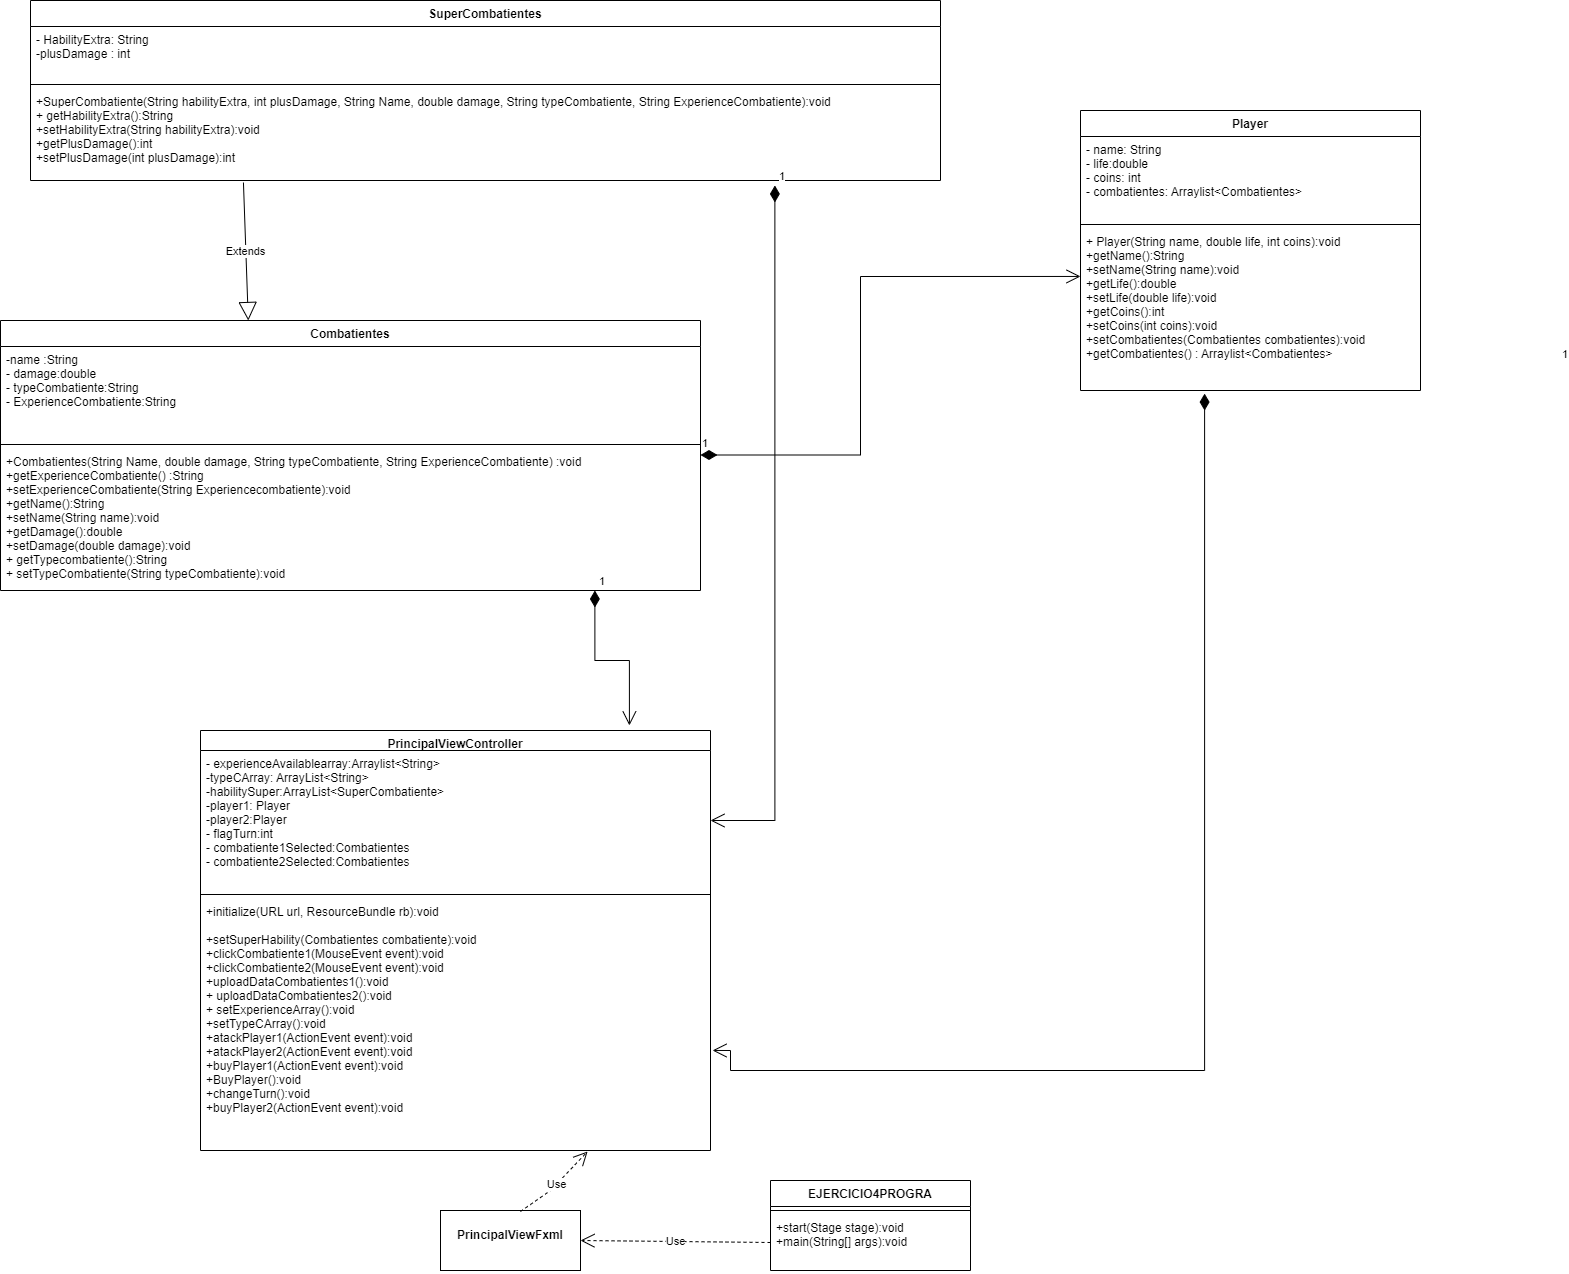

The diagram above was exported from draw.io. Its source (the exported page's mxGraphModel, read from the mxfile embedded in the PNG):
<mxGraphModel dx="862" dy="442" grid="1" gridSize="10" guides="1" tooltips="1" connect="1" arrows="1" fold="1" page="1" pageScale="1" pageWidth="827" pageHeight="1169" math="0" shadow="0">
  <root>
    <mxCell id="0" />
    <mxCell id="1" parent="0" />
    <mxCell id="jfK8XHcdwwmfBicP68lv-1" value="Combatientes" style="swimlane;fontStyle=1;align=center;verticalAlign=top;childLayout=stackLayout;horizontal=1;startSize=26;horizontalStack=0;resizeParent=1;resizeParentMax=0;resizeLast=0;collapsible=1;marginBottom=0;" vertex="1" parent="1">
      <mxGeometry x="60" y="350" width="700" height="270" as="geometry" />
    </mxCell>
    <mxCell id="jfK8XHcdwwmfBicP68lv-2" value="-name :String&#10;- damage:double&#10;- typeCombatiente:String&#10;- ExperienceCombatiente:String" style="text;strokeColor=none;fillColor=none;align=left;verticalAlign=top;spacingLeft=4;spacingRight=4;overflow=hidden;rotatable=0;points=[[0,0.5],[1,0.5]];portConstraint=eastwest;" vertex="1" parent="jfK8XHcdwwmfBicP68lv-1">
      <mxGeometry y="26" width="700" height="94" as="geometry" />
    </mxCell>
    <mxCell id="jfK8XHcdwwmfBicP68lv-3" value="" style="line;strokeWidth=1;fillColor=none;align=left;verticalAlign=middle;spacingTop=-1;spacingLeft=3;spacingRight=3;rotatable=0;labelPosition=right;points=[];portConstraint=eastwest;strokeColor=inherit;" vertex="1" parent="jfK8XHcdwwmfBicP68lv-1">
      <mxGeometry y="120" width="700" height="8" as="geometry" />
    </mxCell>
    <mxCell id="jfK8XHcdwwmfBicP68lv-4" value="+Combatientes(String Name, double damage, String typeCombatiente, String ExperienceCombatiente) :void&#10;+getExperienceCombatiente() :String&#10;+setExperienceCombatiente(String Experiencecombatiente):void&#10;+getName():String&#10;+setName(String name):void&#10;+getDamage():double&#10;+setDamage(double damage):void&#10;+ getTypecombatiente():String&#10;+ setTypeCombatiente(String typeCombatiente):void" style="text;strokeColor=none;fillColor=none;align=left;verticalAlign=top;spacingLeft=4;spacingRight=4;overflow=hidden;rotatable=0;points=[[0,0.5],[1,0.5]];portConstraint=eastwest;" vertex="1" parent="jfK8XHcdwwmfBicP68lv-1">
      <mxGeometry y="128" width="700" height="142" as="geometry" />
    </mxCell>
    <mxCell id="jfK8XHcdwwmfBicP68lv-5" value="SuperCombatientes" style="swimlane;fontStyle=1;align=center;verticalAlign=top;childLayout=stackLayout;horizontal=1;startSize=26;horizontalStack=0;resizeParent=1;resizeParentMax=0;resizeLast=0;collapsible=1;marginBottom=0;" vertex="1" parent="1">
      <mxGeometry x="90" y="30" width="910" height="180" as="geometry" />
    </mxCell>
    <mxCell id="jfK8XHcdwwmfBicP68lv-6" value="- HabilityExtra: String&#10;-plusDamage : int" style="text;strokeColor=none;fillColor=none;align=left;verticalAlign=top;spacingLeft=4;spacingRight=4;overflow=hidden;rotatable=0;points=[[0,0.5],[1,0.5]];portConstraint=eastwest;" vertex="1" parent="jfK8XHcdwwmfBicP68lv-5">
      <mxGeometry y="26" width="910" height="54" as="geometry" />
    </mxCell>
    <mxCell id="jfK8XHcdwwmfBicP68lv-7" value="" style="line;strokeWidth=1;fillColor=none;align=left;verticalAlign=middle;spacingTop=-1;spacingLeft=3;spacingRight=3;rotatable=0;labelPosition=right;points=[];portConstraint=eastwest;strokeColor=inherit;" vertex="1" parent="jfK8XHcdwwmfBicP68lv-5">
      <mxGeometry y="80" width="910" height="8" as="geometry" />
    </mxCell>
    <mxCell id="jfK8XHcdwwmfBicP68lv-8" value="+SuperCombatiente(String habilityExtra, int plusDamage, String Name, double damage, String typeCombatiente, String ExperienceCombatiente):void&#10;+ getHabilityExtra():String&#10;+setHabilityExtra(String habilityExtra):void&#10;+getPlusDamage():int&#10;+setPlusDamage(int plusDamage):int" style="text;strokeColor=none;fillColor=none;align=left;verticalAlign=top;spacingLeft=4;spacingRight=4;overflow=hidden;rotatable=0;points=[[0,0.5],[1,0.5]];portConstraint=eastwest;" vertex="1" parent="jfK8XHcdwwmfBicP68lv-5">
      <mxGeometry y="88" width="910" height="92" as="geometry" />
    </mxCell>
    <mxCell id="jfK8XHcdwwmfBicP68lv-9" value="Player" style="swimlane;fontStyle=1;align=center;verticalAlign=top;childLayout=stackLayout;horizontal=1;startSize=26;horizontalStack=0;resizeParent=1;resizeParentMax=0;resizeLast=0;collapsible=1;marginBottom=0;" vertex="1" parent="1">
      <mxGeometry x="1140" y="140" width="340" height="280" as="geometry" />
    </mxCell>
    <mxCell id="jfK8XHcdwwmfBicP68lv-10" value="- name: String&#10;- life:double&#10;- coins: int&#10;- combatientes: Arraylist&lt;Combatientes&gt;" style="text;strokeColor=none;fillColor=none;align=left;verticalAlign=top;spacingLeft=4;spacingRight=4;overflow=hidden;rotatable=0;points=[[0,0.5],[1,0.5]];portConstraint=eastwest;" vertex="1" parent="jfK8XHcdwwmfBicP68lv-9">
      <mxGeometry y="26" width="340" height="84" as="geometry" />
    </mxCell>
    <mxCell id="jfK8XHcdwwmfBicP68lv-11" value="" style="line;strokeWidth=1;fillColor=none;align=left;verticalAlign=middle;spacingTop=-1;spacingLeft=3;spacingRight=3;rotatable=0;labelPosition=right;points=[];portConstraint=eastwest;strokeColor=inherit;" vertex="1" parent="jfK8XHcdwwmfBicP68lv-9">
      <mxGeometry y="110" width="340" height="8" as="geometry" />
    </mxCell>
    <mxCell id="jfK8XHcdwwmfBicP68lv-12" value="+ Player(String name, double life, int coins):void&#10;+getName():String&#10;+setName(String name):void&#10;+getLife():double&#10;+setLife(double life):void&#10;+getCoins():int&#10;+setCoins(int coins):void&#10;+setCombatientes(Combatientes combatientes):void&#10;+getCombatientes() : Arraylist&lt;Combatientes&gt;" style="text;strokeColor=none;fillColor=none;align=left;verticalAlign=top;spacingLeft=4;spacingRight=4;overflow=hidden;rotatable=0;points=[[0,0.5],[1,0.5]];portConstraint=eastwest;" vertex="1" parent="jfK8XHcdwwmfBicP68lv-9">
      <mxGeometry y="118" width="340" height="162" as="geometry" />
    </mxCell>
    <mxCell id="jfK8XHcdwwmfBicP68lv-13" value="Extends" style="endArrow=block;endSize=16;endFill=0;html=1;rounded=0;exitX=0.234;exitY=1.022;exitDx=0;exitDy=0;exitPerimeter=0;entryX=0.354;entryY=0;entryDx=0;entryDy=0;entryPerimeter=0;" edge="1" parent="1" source="jfK8XHcdwwmfBicP68lv-8" target="jfK8XHcdwwmfBicP68lv-1">
      <mxGeometry width="160" relative="1" as="geometry">
        <mxPoint x="270" y="230" as="sourcePoint" />
        <mxPoint x="430" y="230" as="targetPoint" />
      </mxGeometry>
    </mxCell>
    <mxCell id="jfK8XHcdwwmfBicP68lv-14" value="1" style="endArrow=open;html=1;endSize=12;startArrow=diamondThin;startSize=14;startFill=1;edgeStyle=orthogonalEdgeStyle;align=left;verticalAlign=bottom;rounded=0;entryX=0;entryY=0.296;entryDx=0;entryDy=0;entryPerimeter=0;" edge="1" parent="1" target="jfK8XHcdwwmfBicP68lv-12">
      <mxGeometry x="-1" y="3" relative="1" as="geometry">
        <mxPoint x="760" y="484.5" as="sourcePoint" />
        <mxPoint x="920" y="484.5" as="targetPoint" />
        <Array as="points">
          <mxPoint x="920" y="485" />
          <mxPoint x="920" y="306" />
        </Array>
      </mxGeometry>
    </mxCell>
    <mxCell id="jfK8XHcdwwmfBicP68lv-15" value="PrincipalViewController" style="swimlane;fontStyle=1;align=center;verticalAlign=top;childLayout=stackLayout;horizontal=1;startSize=20;horizontalStack=0;resizeParent=1;resizeParentMax=0;resizeLast=0;collapsible=1;marginBottom=0;" vertex="1" parent="1">
      <mxGeometry x="260" y="760" width="510" height="420" as="geometry" />
    </mxCell>
    <mxCell id="jfK8XHcdwwmfBicP68lv-16" value="- experienceAvailablearray:Arraylist&lt;String&gt;&#10;-typeCArray: ArrayList&lt;String&gt;&#10;-habilitySuper:ArrayList&lt;SuperCombatiente&gt;&#10;-player1: Player&#10;-player2:Player&#10;- flagTurn:int&#10;- combatiente1Selected:Combatientes&#10;- combatiente2Selected:Combatientes" style="text;strokeColor=none;fillColor=none;align=left;verticalAlign=top;spacingLeft=4;spacingRight=4;overflow=hidden;rotatable=0;points=[[0,0.5],[1,0.5]];portConstraint=eastwest;" vertex="1" parent="jfK8XHcdwwmfBicP68lv-15">
      <mxGeometry y="20" width="510" height="140" as="geometry" />
    </mxCell>
    <mxCell id="jfK8XHcdwwmfBicP68lv-22" value="1" style="endArrow=open;html=1;endSize=12;startArrow=diamondThin;startSize=14;startFill=1;edgeStyle=orthogonalEdgeStyle;align=left;verticalAlign=bottom;rounded=0;exitX=0.818;exitY=1.054;exitDx=0;exitDy=0;exitPerimeter=0;entryX=0.841;entryY=-0.012;entryDx=0;entryDy=0;entryPerimeter=0;" edge="1" parent="jfK8XHcdwwmfBicP68lv-15" target="jfK8XHcdwwmfBicP68lv-15">
      <mxGeometry x="-1" y="3" relative="1" as="geometry">
        <mxPoint x="394.3800000000001" y="-140.00200000000007" as="sourcePoint" />
        <mxPoint x="330" y="495.03" as="targetPoint" />
        <Array as="points">
          <mxPoint x="394" y="-70" />
          <mxPoint x="429" y="-70" />
        </Array>
      </mxGeometry>
    </mxCell>
    <mxCell id="jfK8XHcdwwmfBicP68lv-17" value="" style="line;strokeWidth=1;fillColor=none;align=left;verticalAlign=middle;spacingTop=-1;spacingLeft=3;spacingRight=3;rotatable=0;labelPosition=right;points=[];portConstraint=eastwest;strokeColor=inherit;" vertex="1" parent="jfK8XHcdwwmfBicP68lv-15">
      <mxGeometry y="160" width="510" height="8" as="geometry" />
    </mxCell>
    <mxCell id="jfK8XHcdwwmfBicP68lv-18" value="+initialize(URL url, ResourceBundle rb):void&#10;&#10;+setSuperHability(Combatientes combatiente):void&#10;+clickCombatiente1(MouseEvent event):void&#10;+clickCombatiente2(MouseEvent event):void&#10;+uploadDataCombatientes1():void&#10;+ uploadDataCombatientes2():void&#10;+ setExperienceArray():void&#10;+setTypeCArray():void&#10;+atackPlayer1(ActionEvent event):void&#10;+atackPlayer2(ActionEvent event):void&#10;+buyPlayer1(ActionEvent event):void&#10;+BuyPlayer():void&#10;+changeTurn():void&#10;+buyPlayer2(ActionEvent event):void" style="text;strokeColor=none;fillColor=none;align=left;verticalAlign=top;spacingLeft=4;spacingRight=4;overflow=hidden;rotatable=0;points=[[0,0.5],[1,0.5]];portConstraint=eastwest;" vertex="1" parent="jfK8XHcdwwmfBicP68lv-15">
      <mxGeometry y="168" width="510" height="252" as="geometry" />
    </mxCell>
    <mxCell id="jfK8XHcdwwmfBicP68lv-21" value="1" style="endArrow=open;html=1;endSize=12;startArrow=diamondThin;startSize=14;startFill=1;edgeStyle=orthogonalEdgeStyle;align=left;verticalAlign=bottom;rounded=0;exitX=0.818;exitY=1.054;exitDx=0;exitDy=0;exitPerimeter=0;" edge="1" parent="1" source="jfK8XHcdwwmfBicP68lv-8" target="jfK8XHcdwwmfBicP68lv-16">
      <mxGeometry x="-1" y="3" relative="1" as="geometry">
        <mxPoint x="800" y="668.55" as="sourcePoint" />
        <mxPoint x="1180" y="490.002" as="targetPoint" />
        <Array as="points">
          <mxPoint x="834" y="850" />
        </Array>
      </mxGeometry>
    </mxCell>
    <mxCell id="jfK8XHcdwwmfBicP68lv-23" value="1" style="endArrow=open;html=1;endSize=12;startArrow=diamondThin;startSize=14;startFill=1;edgeStyle=orthogonalEdgeStyle;align=left;verticalAlign=bottom;rounded=0;exitX=0.365;exitY=1.019;exitDx=0;exitDy=0;exitPerimeter=0;entryX=1.004;entryY=0.603;entryDx=0;entryDy=0;entryPerimeter=0;" edge="1" parent="1" source="jfK8XHcdwwmfBicP68lv-12" target="jfK8XHcdwwmfBicP68lv-18">
      <mxGeometry x="-1" y="357" relative="1" as="geometry">
        <mxPoint x="864.3800000000001" y="449.99799999999993" as="sourcePoint" />
        <mxPoint x="800" y="1085.03" as="targetPoint" />
        <Array as="points">
          <mxPoint x="1264" y="1100" />
          <mxPoint x="790" y="1100" />
          <mxPoint x="790" y="1080" />
        </Array>
        <mxPoint x="-1" y="-30" as="offset" />
      </mxGeometry>
    </mxCell>
    <mxCell id="jfK8XHcdwwmfBicP68lv-24" value="EJERCICIO4PROGRA" style="swimlane;fontStyle=1;align=center;verticalAlign=top;childLayout=stackLayout;horizontal=1;startSize=26;horizontalStack=0;resizeParent=1;resizeParentMax=0;resizeLast=0;collapsible=1;marginBottom=0;" vertex="1" parent="1">
      <mxGeometry x="830" y="1210" width="200" height="90" as="geometry" />
    </mxCell>
    <mxCell id="jfK8XHcdwwmfBicP68lv-26" value="" style="line;strokeWidth=1;fillColor=none;align=left;verticalAlign=middle;spacingTop=-1;spacingLeft=3;spacingRight=3;rotatable=0;labelPosition=right;points=[];portConstraint=eastwest;strokeColor=inherit;" vertex="1" parent="jfK8XHcdwwmfBicP68lv-24">
      <mxGeometry y="26" width="200" height="8" as="geometry" />
    </mxCell>
    <mxCell id="jfK8XHcdwwmfBicP68lv-27" value="+start(Stage stage):void&#10;+main(String[] args):void&#10;&#10;" style="text;strokeColor=none;fillColor=none;align=left;verticalAlign=top;spacingLeft=4;spacingRight=4;overflow=hidden;rotatable=0;points=[[0,0.5],[1,0.5]];portConstraint=eastwest;" vertex="1" parent="jfK8XHcdwwmfBicP68lv-24">
      <mxGeometry y="34" width="200" height="56" as="geometry" />
    </mxCell>
    <mxCell id="jfK8XHcdwwmfBicP68lv-28" value="&lt;p style=&quot;margin:0px;margin-top:4px;text-align:center;&quot;&gt;&lt;br&gt;&lt;b&gt;PrincipalViewFxml&lt;/b&gt;&lt;/p&gt;" style="verticalAlign=top;align=left;overflow=fill;fontSize=12;fontFamily=Helvetica;html=1;" vertex="1" parent="1">
      <mxGeometry x="500" y="1240" width="140" height="60" as="geometry" />
    </mxCell>
    <mxCell id="jfK8XHcdwwmfBicP68lv-30" value="Use" style="endArrow=open;endSize=12;dashed=1;html=1;rounded=0;exitX=0;exitY=0.5;exitDx=0;exitDy=0;entryX=1;entryY=0.5;entryDx=0;entryDy=0;" edge="1" parent="1" source="jfK8XHcdwwmfBicP68lv-27" target="jfK8XHcdwwmfBicP68lv-28">
      <mxGeometry width="160" relative="1" as="geometry">
        <mxPoint x="680" y="1320" as="sourcePoint" />
        <mxPoint x="840" y="1320" as="targetPoint" />
      </mxGeometry>
    </mxCell>
    <mxCell id="jfK8XHcdwwmfBicP68lv-31" value="Use" style="endArrow=open;endSize=12;dashed=1;html=1;rounded=0;exitX=0.571;exitY=0.017;exitDx=0;exitDy=0;entryX=0.759;entryY=1.004;entryDx=0;entryDy=0;entryPerimeter=0;exitPerimeter=0;" edge="1" parent="1" source="jfK8XHcdwwmfBicP68lv-28" target="jfK8XHcdwwmfBicP68lv-18">
      <mxGeometry width="160" relative="1" as="geometry">
        <mxPoint x="840" y="1282" as="sourcePoint" />
        <mxPoint x="650" y="1280" as="targetPoint" />
        <Array as="points">
          <mxPoint x="610" y="1220" />
        </Array>
      </mxGeometry>
    </mxCell>
  </root>
</mxGraphModel>